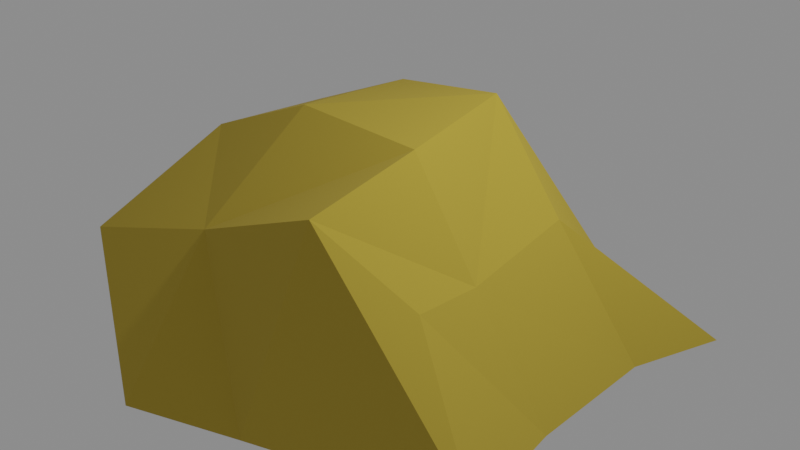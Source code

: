 # Source: Rock1.blend  (saved by Blender 2.91.10; exported with 4.5.12 LTS)
import bpy
from mathutils import Matrix  # noqa: F401  (used for matrix-valued properties, if any)

bpy.ops.wm.read_factory_settings(use_empty=True)
scene = bpy.context.scene
scene.name = 'Scene'

# ---- collections
col_collection = bpy.data.collections.new('Collection'); scene.collection.children.link(col_collection)

# ---- materials (node trees are filled in below, after node groups)
mat_material = bpy.data.materials.new('Material')
mat_material.alpha_threshold = 0.0
mat_material.use_transparent_shadow = False
mat_material.line_color = (0.0, 0.0, 0.0, 1.0)

# ---- material node trees
mat_material.use_nodes = True; mat_material.node_tree.nodes.clear()
_N = mat_material.node_tree.nodes; _L = mat_material.node_tree.links
n0 = _N.new('ShaderNodeOutputMaterial'); n0.name = 'Material Output'; n0.location = (300, 300)
n1 = _N.new('ShaderNodeBsdfPrincipled'); n1.name = 'Principled BSDF'; n1.location = (10, 300)
n1.distribution = 'GGX'
n1.subsurface_method = 'BURLEY'
n1.inputs[0].default_value = (0.464, 0.3323, 0.04245, 1.0)
n1.inputs[2].default_value = 1.0
n1.inputs[3].default_value = 1.45
n1.inputs[13].default_value = 0.2721
n1.inputs[27].default_value = (0.0, 0.0, 0.0, 1.0)
n1.inputs[28].default_value = 1.0
_L.new(n1.outputs[0], n0.inputs[0])
n0.is_active_output = True

# ---- world
world_world = bpy.data.worlds.new('World'); scene.world = world_world
world_world.use_nodes = True; world_world.node_tree.nodes.clear()
_N = world_world.node_tree.nodes; _L = world_world.node_tree.links
n0 = _N.new('ShaderNodeOutputWorld'); n0.name = 'World Output'; n0.location = (300, 300)
n1 = _N.new('ShaderNodeBackground'); n1.name = 'Background'; n1.location = (10, 300)
n1.inputs[0].default_value = (0.2374, 0.2374, 0.2374, 1.0)
_L.new(n1.outputs[0], n0.inputs[0])
n0.is_active_output = True
world_world.color = (0.05088, 0.05088, 0.05088)
world_world.use_sun_shadow = False
world_world.sun_shadow_jitter_overblur = 0.0

# ---- cameras
cam_camera = bpy.data.cameras.new('Camera')
cam_camera.clip_end = 100.0
cam_camera.ortho_scale = 7.314

# ---- lights
light_light = bpy.data.lights.new('Light', 'POINT')
light_light.transmission_factor = 0.0
light_light.energy = 1000.0
light_light.shadow_soft_size = 0.1
light_light.shadow_maximum_resolution = 0.006
light_light.use_absolute_resolution = True

# ---- meshes
me_cube = bpy.data.meshes.new('Cube')
me_cube.from_pydata([(0.5446, 0.7922, 1.289), (0.9999, 0.9999, -1.21), (0.9399, -0.6989, 1.24), (0.9999, -0.9999, -1.21), (-1.0, 1.0, 1.0), (-0.9999, 0.9999, -1.21), (-0.6874, -0.6183, 1.198), (-0.9999, -0.9999, -1.21), (1.482, 0.6987, 0.2854), (2.238, 1.101, -1.21), (1.652, -0.63, 0.1317), (2.355, -0.3976, -1.21), (-0.6574, -2.911, -1.21), (-0.6954, -1.862, 0.2653), (1.0, -1.94, 1.0), (0.5105, -2.442, -1.21), (1.71, -1.377, 0.1855), (2.623, -1.627, -1.21), (0.6534, 2.036, -1.21), (-0.7991, 2.653, -1.21), (0.7315, 1.566, 0.09938), (-1.0, 1.836, 0.3494), (1.424, 1.507, -0.4253), (2.521, 2.124, -1.21), (-2.296, 0.9999, -1.21), (-2.766, -1.054, -1.21), (-1.721, 0.452, 0.7256), (-1.828, 1.543, -0.1641), (-1.918, -0.7722, 0.6896), (-2.296, -1.94, -1.21), (-2.285, -2.114, -0.1961), (-2.577, 2.118, -1.21)], [], [(0, 4, 6, 2), (10, 2, 14, 16), (19, 5, 24, 31), (5, 1, 3, 7), (0, 2, 10, 8), (1, 5, 19, 18), (9, 8, 10, 11), (3, 11, 17, 15), (7, 12, 29, 25), (3, 1, 9, 11), (15, 14, 13, 12), (14, 15, 17, 16), (21, 19, 31, 27), (7, 3, 15, 12), (2, 6, 13, 14), (11, 10, 16, 17), (19, 21, 20, 18), (18, 20, 22, 23), (8, 9, 23, 22), (4, 0, 20, 21), (9, 1, 18, 23), (0, 8, 22, 20), (25, 28, 26, 24), (24, 26, 27, 31), (28, 25, 29, 30), (4, 21, 27, 26), (5, 7, 25, 24), (13, 6, 28, 30), (6, 4, 26, 28), (12, 13, 30, 29)])
_uv = me_cube.uv_layers.new(name='UVMap')
_uv.uv.foreach_set('vector', [0.625, 0.5, 0.875, 0.5, 0.875, 0.75, 0.625, 0.75, 0.625, 0.75, 0.625, 0.75, 0.625, 0.75, 0.625, 0.75, 0.125, 0.5, 0.125, 0.5, 0.125, 0.5, 0.125, 0.5, 0.125, 0.5, 0.375, 0.5, 0.375, 0.75, 0.125, 0.75, 0.625, 0.5, 0.625, 0.75, 0.625, 0.75, 0.625, 0.5, 0.375, 0.5, 0.125, 0.5, 0.125, 0.5, 0.375, 0.5, 0.375, 0.5, 0.625, 0.5, 0.625, 0.75, 0.375, 0.75, 0.375, 0.75, 0.375, 0.75, 0.375, 0.75, 0.375, 0.75, 0.125, 0.75, 0.125, 0.75, 0.125, 0.75, 0.125, 0.75, 0.375, 0.75, 0.375, 0.5, 0.375, 0.5, 0.375, 0.75, 0.375, 0.75, 0.625, 0.75, 0.625, 1.0, 0.375, 1.0, 0.625, 0.75, 0.375, 0.75, 0.375, 0.75, 0.625, 0.75, 0.625, 0.25, 0.375, 0.25, 0.375, 0.25, 0.625, 0.25, 0.125, 0.75, 0.375, 0.75, 0.375, 0.75, 0.125, 0.75, 0.625, 0.75, 0.875, 0.75, 0.875, 0.75, 0.625, 0.75, 0.375, 0.75, 0.625, 0.75, 0.625, 0.75, 0.375, 0.75, 0.375, 0.25, 0.625, 0.25, 0.625, 0.5, 0.375, 0.5, 0.375, 0.5, 0.625, 0.5, 0.625, 0.5, 0.375, 0.5, 0.625, 0.5, 0.375, 0.5, 0.375, 0.5, 0.625, 0.5, 0.875, 0.5, 0.625, 0.5, 0.625, 0.5, 0.875, 0.5, 0.375, 0.5, 0.375, 0.5, 0.375, 0.5, 0.375, 0.5, 0.625, 0.5, 0.625, 0.5, 0.625, 0.5, 0.625, 0.5, 0.375, 0.0, 0.625, 0.0, 0.625, 0.25, 0.375, 0.25, 0.375, 0.25, 0.625, 0.25, 0.625, 0.25, 0.375, 0.25, 0.625, 0.0, 0.375, 0.0, 0.375, 0.0, 0.625, 0.0, 0.875, 0.5, 0.875, 0.5, 0.875, 0.5, 0.875, 0.5, 0.125, 0.5, 0.125, 0.75, 0.125, 0.75, 0.125, 0.5, 0.875, 0.75, 0.875, 0.75, 0.875, 0.75, 0.875, 0.75, 0.875, 0.75, 0.875, 0.5, 0.875, 0.5, 0.875, 0.75, 0.375, 1.0, 0.625, 1.0, 0.625, 1.0, 0.375, 1.0])
me_cube.materials.append(mat_material)
me_cube.use_remesh_preserve_volume = False
me_cube.use_remesh_preserve_attributes = False
me_cube.use_mirror_vertex_groups = False
me_cube.update()

# ---- objects
ob_rock = bpy.data.objects.new('rock', me_cube)
ob_light = bpy.data.objects.new('Light', light_light)
ob_camera = bpy.data.objects.new('Camera', cam_camera)

# ---- transforms, parenting, visibility, modifiers, constraints
ob_rock.location = (0.0, 0.0, 0.0)
ob_rock.lock_rotations_4d = False
ob_rock.empty_display_type = 'ARROWS'
ob_rock.lineart.crease_threshold = 0.0
ob_light.location = (4.076, 1.005, 5.904)
ob_light.rotation_euler = (0.6503, 0.05522, 1.866)
ob_light.lock_rotations_4d = False
ob_light.empty_display_type = 'ARROWS'
ob_light.color = (0.0, 0.0, 0.0, 0.0)
ob_light.lineart.crease_threshold = 0.0
ob_camera.location = (7.359, -6.926, 4.958)
ob_camera.rotation_euler = (1.109, 0.0, 0.8149)
ob_camera.lock_rotations_4d = False
ob_camera.empty_display_type = 'ARROWS'
ob_camera.color = (0.0, 0.0, 0.0, 0.0)
ob_camera.display_type = 'WIRE'
ob_camera.lineart.crease_threshold = 0.0

# ---- collection membership
col_collection.objects.link(ob_rock)
col_collection.objects.link(ob_light)
col_collection.objects.link(ob_camera)

# ---- scene / render settings (as saved in the file)
scene.camera = ob_camera
scene.frame_start = 1; scene.frame_end = 250; scene.frame_set(1)
scene.render.engine = 'BLENDER_EEVEE_NEXT'
scene.cycles.use_denoising = False
scene.cycles.samples = 128
scene.cycles.sampling_pattern = 'TABULATED_SOBOL'
scene.cycles.use_adaptive_sampling = False
scene.cycles.use_light_tree = False
scene.view_settings.view_transform = 'Filmic'
bpy.context.view_layer.update()
